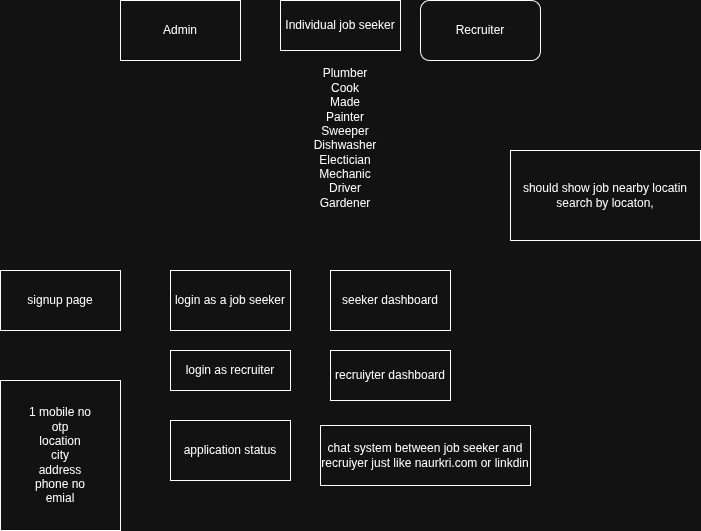

The diagram above was exported from draw.io. Its source (the exported page's mxGraphModel, read from the mxfile embedded in the PNG):
<mxGraphModel dx="1042" dy="583" grid="1" gridSize="10" guides="1" tooltips="1" connect="1" arrows="1" fold="1" page="1" pageScale="1" pageWidth="850" pageHeight="1100" math="0" shadow="0">
  <root>
    <mxCell id="0" />
    <mxCell id="1" parent="0" />
    <mxCell id="2-D_8P3aVP5qwEjpktxT-1" parent="1" style="rounded=1;whiteSpace=wrap;html=1;" value="Recruiter" vertex="1">
      <mxGeometry height="60" width="120" x="470" y="40" as="geometry" />
    </mxCell>
    <mxCell id="2-D_8P3aVP5qwEjpktxT-2" parent="1" style="rounded=0;whiteSpace=wrap;html=1;" value="Individual job seeker" vertex="1">
      <mxGeometry height="50" width="120" x="330" y="40" as="geometry" />
    </mxCell>
    <mxCell id="2-D_8P3aVP5qwEjpktxT-4" parent="1" style="rounded=0;whiteSpace=wrap;html=1;" value="Admin" vertex="1">
      <mxGeometry height="60" width="120" x="170" y="40" as="geometry" />
    </mxCell>
    <mxCell id="2-D_8P3aVP5qwEjpktxT-6" parent="1" style="text;html=1;whiteSpace=wrap;strokeColor=none;fillColor=none;align=center;verticalAlign=middle;rounded=0;" value="Plumber&lt;div&gt;Cook&lt;/div&gt;&lt;div&gt;Made&lt;/div&gt;&lt;div&gt;Painter&lt;/div&gt;&lt;div&gt;Sweeper&lt;/div&gt;&lt;div&gt;Dishwasher&lt;/div&gt;&lt;div&gt;Electician&lt;/div&gt;&lt;div&gt;Mechanic&lt;/div&gt;&lt;div&gt;Driver&lt;/div&gt;&lt;div&gt;Gardener&lt;/div&gt;&lt;div style=&quot;text-align: start;&quot;&gt;&lt;br&gt;&lt;/div&gt;" vertex="1">
      <mxGeometry height="150" width="130" x="330" y="110" as="geometry" />
    </mxCell>
    <mxCell id="2-D_8P3aVP5qwEjpktxT-7" parent="1" style="rounded=0;whiteSpace=wrap;html=1;" value="signup page" vertex="1">
      <mxGeometry height="60" width="120" x="50" y="310" as="geometry" />
    </mxCell>
    <mxCell id="2-D_8P3aVP5qwEjpktxT-8" parent="1" style="rounded=0;whiteSpace=wrap;html=1;" value="1 mobile no&lt;div&gt;otp&lt;/div&gt;&lt;div&gt;location&lt;/div&gt;&lt;div&gt;city&lt;/div&gt;&lt;div&gt;address&lt;/div&gt;&lt;div&gt;phone no&lt;/div&gt;&lt;div&gt;emial&lt;/div&gt;" vertex="1">
      <mxGeometry height="150" width="120" x="50" y="420" as="geometry" />
    </mxCell>
    <mxCell id="2-D_8P3aVP5qwEjpktxT-9" parent="1" style="rounded=0;whiteSpace=wrap;html=1;" value="login as a job seeker" vertex="1">
      <mxGeometry height="60" width="120" x="220" y="310" as="geometry" />
    </mxCell>
    <mxCell id="2-D_8P3aVP5qwEjpktxT-10" parent="1" style="rounded=0;whiteSpace=wrap;html=1;" value="seeker dashboard" vertex="1">
      <mxGeometry height="60" width="120" x="380" y="310" as="geometry" />
    </mxCell>
    <mxCell id="2-D_8P3aVP5qwEjpktxT-11" parent="1" style="rounded=0;whiteSpace=wrap;html=1;" value="login as recruiter" vertex="1">
      <mxGeometry height="40" width="120" x="220" y="390" as="geometry" />
    </mxCell>
    <mxCell id="2-D_8P3aVP5qwEjpktxT-12" parent="1" style="rounded=0;whiteSpace=wrap;html=1;" value="recruiyter dashboard" vertex="1">
      <mxGeometry height="50" width="120" x="380" y="390" as="geometry" />
    </mxCell>
    <mxCell id="2-D_8P3aVP5qwEjpktxT-13" parent="1" style="rounded=0;whiteSpace=wrap;html=1;" value="application status" vertex="1">
      <mxGeometry height="60" width="120" x="220" y="460" as="geometry" />
    </mxCell>
    <mxCell id="2-D_8P3aVP5qwEjpktxT-14" parent="1" style="rounded=0;whiteSpace=wrap;html=1;" value="chat system between job seeker and recruiyer just like naurkri.com or linkdin" vertex="1">
      <mxGeometry height="60" width="210" x="370" y="465" as="geometry" />
    </mxCell>
    <mxCell id="2-D_8P3aVP5qwEjpktxT-15" parent="1" style="rounded=0;whiteSpace=wrap;html=1;" value="should show job nearby locatin&lt;div&gt;search by locaton,&lt;/div&gt;" vertex="1">
      <mxGeometry height="90" width="190" x="560" y="190" as="geometry" />
    </mxCell>
  </root>
</mxGraphModel>